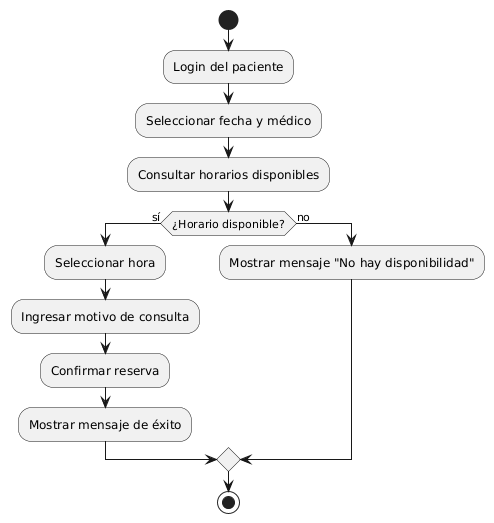

The diagram above was rendered by PlantUML. Its source (embedded in the PNG):
@startuml
start

:Login del paciente;
:Seleccionar fecha y médico;
:Consultar horarios disponibles;
if (¿Horario disponible?) then (sí)
  :Seleccionar hora;
  :Ingresar motivo de consulta;
  :Confirmar reserva;
  :Mostrar mensaje de éxito;
else (no)
  :Mostrar mensaje "No hay disponibilidad";
endif

stop
@enduml